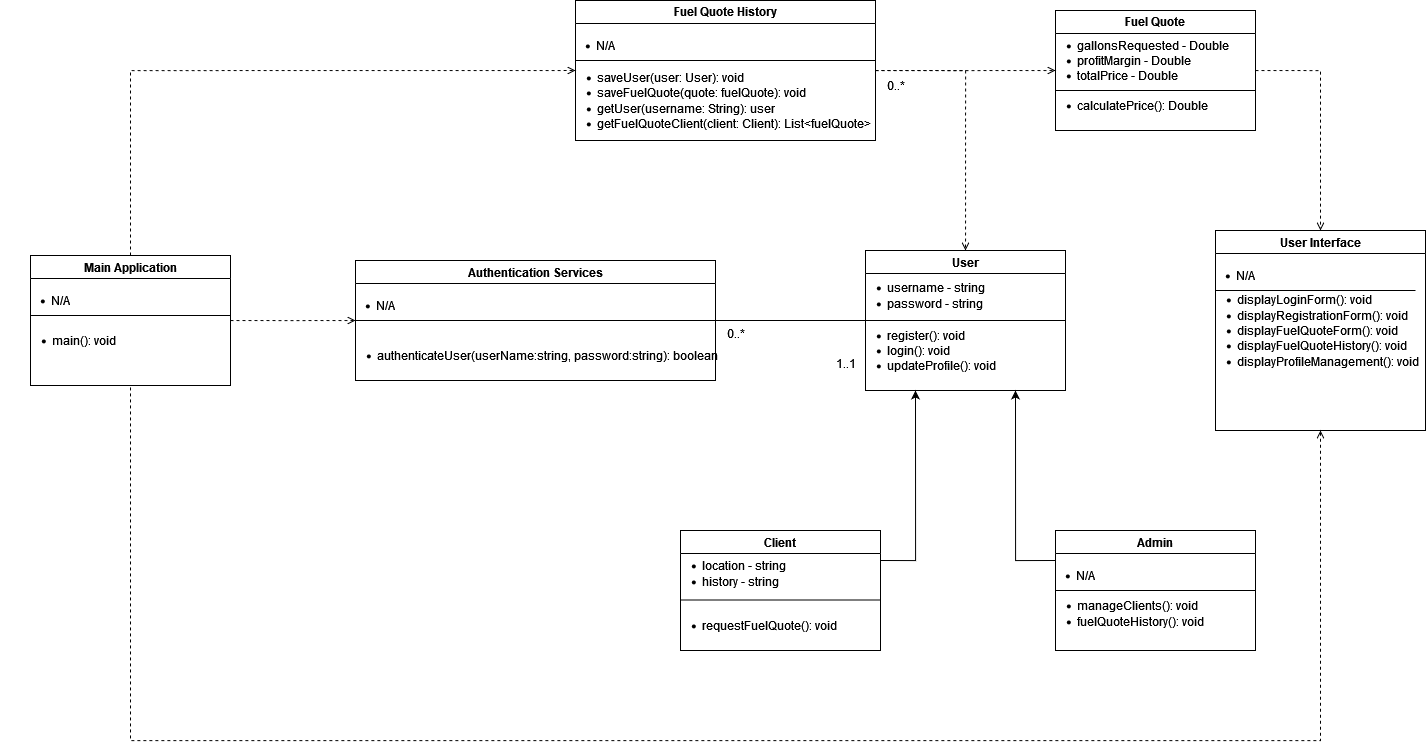

The diagram above was exported from draw.io. Its source (the exported page's mxGraphModel, read from the mxfile embedded in the PNG):
<mxGraphModel dx="2465" dy="1915" grid="1" gridSize="10" guides="1" tooltips="1" connect="1" arrows="1" fold="1" page="1" pageScale="1" pageWidth="850" pageHeight="1100" math="0" shadow="0">
  <root>
    <mxCell id="0" />
    <mxCell id="1" parent="0" />
    <mxCell id="2pomrl4o80ncVqmPvWuF-48" style="edgeStyle=orthogonalEdgeStyle;rounded=0;orthogonalLoop=1;jettySize=auto;html=1;exitX=1;exitY=0.5;exitDx=0;exitDy=0;entryX=0.5;entryY=0;entryDx=0;entryDy=0;endArrow=open;endFill=0;dashed=1;" edge="1" parent="1" source="2pomrl4o80ncVqmPvWuF-2" target="2pomrl4o80ncVqmPvWuF-4">
      <mxGeometry relative="1" as="geometry" />
    </mxCell>
    <mxCell id="2pomrl4o80ncVqmPvWuF-49" style="edgeStyle=orthogonalEdgeStyle;rounded=0;orthogonalLoop=1;jettySize=auto;html=1;exitX=1;exitY=0.5;exitDx=0;exitDy=0;endArrow=open;endFill=0;dashed=1;" edge="1" parent="1" source="2pomrl4o80ncVqmPvWuF-2">
      <mxGeometry relative="1" as="geometry">
        <mxPoint x="600" y="10" as="targetPoint" />
      </mxGeometry>
    </mxCell>
    <mxCell id="2pomrl4o80ncVqmPvWuF-2" value="Fuel Quote History" style="swimlane;whiteSpace=wrap;html=1;startSize=23;" vertex="1" parent="1">
      <mxGeometry x="120" y="-60" width="300" height="140" as="geometry" />
    </mxCell>
    <mxCell id="2pomrl4o80ncVqmPvWuF-18" value="" style="endArrow=none;html=1;rounded=0;entryX=0;entryY=0.5;entryDx=0;entryDy=0;" edge="1" parent="2pomrl4o80ncVqmPvWuF-2">
      <mxGeometry width="50" height="50" relative="1" as="geometry">
        <mxPoint x="300" y="60" as="sourcePoint" />
        <mxPoint y="60" as="targetPoint" />
        <Array as="points" />
      </mxGeometry>
    </mxCell>
    <mxCell id="2pomrl4o80ncVqmPvWuF-26" value="&lt;ul&gt;&lt;li&gt;N/A&lt;/li&gt;&lt;/ul&gt;" style="text;html=1;align=center;verticalAlign=middle;resizable=0;points=[];autosize=1;strokeColor=none;fillColor=none;" vertex="1" parent="2pomrl4o80ncVqmPvWuF-2">
      <mxGeometry x="-30" y="20" width="80" height="50" as="geometry" />
    </mxCell>
    <mxCell id="2pomrl4o80ncVqmPvWuF-35" value="&lt;div align=&quot;left&quot;&gt;&lt;ul&gt;&lt;li&gt;saveUser(user: User): void&lt;/li&gt;&lt;li&gt;saveFuelQuote(quote: fuelQuote): void&lt;/li&gt;&lt;li&gt;getUser(username: String): user&lt;/li&gt;&lt;li&gt;getFuelQuoteClient(client: Client): List&amp;lt;fuelQuote&amp;gt;&lt;br&gt;&lt;/li&gt;&lt;/ul&gt;&lt;/div&gt;" style="text;html=1;align=left;verticalAlign=middle;resizable=0;points=[];autosize=1;strokeColor=none;fillColor=none;" vertex="1" parent="2pomrl4o80ncVqmPvWuF-2">
      <mxGeometry x="-20" y="50" width="320" height="100" as="geometry" />
    </mxCell>
    <mxCell id="2pomrl4o80ncVqmPvWuF-50" style="edgeStyle=orthogonalEdgeStyle;rounded=0;orthogonalLoop=1;jettySize=auto;html=1;exitX=1;exitY=0.5;exitDx=0;exitDy=0;entryX=0.5;entryY=0;entryDx=0;entryDy=0;dashed=1;endArrow=open;endFill=0;" edge="1" parent="1" source="2pomrl4o80ncVqmPvWuF-3" target="2pomrl4o80ncVqmPvWuF-6">
      <mxGeometry relative="1" as="geometry" />
    </mxCell>
    <mxCell id="2pomrl4o80ncVqmPvWuF-3" value="Fuel Quote" style="swimlane;whiteSpace=wrap;html=1;startSize=23;" vertex="1" parent="1">
      <mxGeometry x="600" y="-50" width="200" height="120" as="geometry" />
    </mxCell>
    <mxCell id="2pomrl4o80ncVqmPvWuF-16" value="" style="endArrow=none;html=1;rounded=0;entryX=0;entryY=0.5;entryDx=0;entryDy=0;exitX=1;exitY=0.5;exitDx=0;exitDy=0;" edge="1" parent="2pomrl4o80ncVqmPvWuF-3">
      <mxGeometry width="50" height="50" relative="1" as="geometry">
        <mxPoint x="200" y="80" as="sourcePoint" />
        <mxPoint y="80" as="targetPoint" />
        <Array as="points">
          <mxPoint x="100" y="80" />
        </Array>
      </mxGeometry>
    </mxCell>
    <mxCell id="2pomrl4o80ncVqmPvWuF-37" value="&lt;div align=&quot;left&quot;&gt;&lt;ul&gt;&lt;li&gt;gallonsRequested - Double&lt;/li&gt;&lt;li&gt;profitMargin - Double&lt;/li&gt;&lt;li&gt;totalPrice - Double&lt;br&gt;&lt;/li&gt;&lt;/ul&gt;&lt;/div&gt;" style="text;html=1;align=left;verticalAlign=middle;resizable=0;points=[];autosize=1;strokeColor=none;fillColor=none;" vertex="1" parent="2pomrl4o80ncVqmPvWuF-3">
      <mxGeometry x="-20" y="10" width="200" height="80" as="geometry" />
    </mxCell>
    <mxCell id="2pomrl4o80ncVqmPvWuF-38" value="&lt;div align=&quot;left&quot;&gt;&lt;ul&gt;&lt;li&gt;calculatePrice(): Double&lt;/li&gt;&lt;/ul&gt;&lt;/div&gt;" style="text;html=1;align=left;verticalAlign=middle;resizable=0;points=[];autosize=1;strokeColor=none;fillColor=none;" vertex="1" parent="2pomrl4o80ncVqmPvWuF-3">
      <mxGeometry x="-20" y="70" width="190" height="50" as="geometry" />
    </mxCell>
    <mxCell id="2pomrl4o80ncVqmPvWuF-4" value="User" style="swimlane;whiteSpace=wrap;html=1;startSize=23;" vertex="1" parent="1">
      <mxGeometry x="410" y="190" width="200" height="140" as="geometry" />
    </mxCell>
    <mxCell id="2pomrl4o80ncVqmPvWuF-22" value="" style="endArrow=none;html=1;rounded=0;entryX=0;entryY=0.5;entryDx=0;entryDy=0;exitX=1;exitY=0.5;exitDx=0;exitDy=0;" edge="1" parent="2pomrl4o80ncVqmPvWuF-4">
      <mxGeometry width="50" height="50" relative="1" as="geometry">
        <mxPoint x="200" y="70" as="sourcePoint" />
        <mxPoint y="70" as="targetPoint" />
        <Array as="points" />
      </mxGeometry>
    </mxCell>
    <mxCell id="2pomrl4o80ncVqmPvWuF-33" value="&lt;div align=&quot;left&quot;&gt;&lt;ul&gt;&lt;li&gt;username - string&lt;/li&gt;&lt;li&gt;password - string&lt;br&gt;&lt;/li&gt;&lt;/ul&gt;&lt;/div&gt;" style="text;html=1;align=left;verticalAlign=middle;resizable=0;points=[];autosize=1;strokeColor=none;fillColor=none;" vertex="1" parent="2pomrl4o80ncVqmPvWuF-4">
      <mxGeometry x="-20" y="10" width="160" height="70" as="geometry" />
    </mxCell>
    <mxCell id="2pomrl4o80ncVqmPvWuF-34" value="&lt;div align=&quot;left&quot;&gt;&lt;ul&gt;&lt;li&gt;register(): void&lt;/li&gt;&lt;li&gt;login(): void&lt;/li&gt;&lt;li&gt;updateProfile(): void&lt;/li&gt;&lt;/ul&gt;&lt;/div&gt;" style="text;html=1;align=left;verticalAlign=middle;resizable=0;points=[];autosize=1;strokeColor=none;fillColor=none;" vertex="1" parent="2pomrl4o80ncVqmPvWuF-4">
      <mxGeometry x="-20" y="60" width="170" height="80" as="geometry" />
    </mxCell>
    <mxCell id="2pomrl4o80ncVqmPvWuF-44" value="1..1" style="text;html=1;align=center;verticalAlign=middle;resizable=0;points=[];autosize=1;strokeColor=none;fillColor=none;" vertex="1" parent="2pomrl4o80ncVqmPvWuF-4">
      <mxGeometry x="-40" y="98" width="40" height="30" as="geometry" />
    </mxCell>
    <mxCell id="2pomrl4o80ncVqmPvWuF-46" style="edgeStyle=orthogonalEdgeStyle;rounded=0;orthogonalLoop=1;jettySize=auto;html=1;exitX=0.5;exitY=1;exitDx=0;exitDy=0;entryX=0.5;entryY=1;entryDx=0;entryDy=0;endArrow=none;endFill=0;startArrow=open;startFill=0;dashed=1;" edge="1" parent="1" source="2pomrl4o80ncVqmPvWuF-6" target="2pomrl4o80ncVqmPvWuF-11">
      <mxGeometry relative="1" as="geometry">
        <mxPoint x="-450" y="420" as="targetPoint" />
        <Array as="points">
          <mxPoint x="865" y="680" />
          <mxPoint x="-325" y="680" />
        </Array>
      </mxGeometry>
    </mxCell>
    <mxCell id="2pomrl4o80ncVqmPvWuF-6" value="User Interface " style="swimlane;whiteSpace=wrap;html=1;startSize=23;" vertex="1" parent="1">
      <mxGeometry x="760" y="170" width="210" height="200" as="geometry" />
    </mxCell>
    <mxCell id="2pomrl4o80ncVqmPvWuF-21" value="" style="endArrow=none;html=1;rounded=0;entryX=0;entryY=0.5;entryDx=0;entryDy=0;exitX=1;exitY=0.5;exitDx=0;exitDy=0;" edge="1" parent="2pomrl4o80ncVqmPvWuF-6">
      <mxGeometry width="50" height="50" relative="1" as="geometry">
        <mxPoint x="200" y="60" as="sourcePoint" />
        <mxPoint y="60" as="targetPoint" />
        <Array as="points" />
      </mxGeometry>
    </mxCell>
    <mxCell id="2pomrl4o80ncVqmPvWuF-24" value="&lt;ul&gt;&lt;li&gt;N/A&lt;/li&gt;&lt;/ul&gt;" style="text;html=1;align=center;verticalAlign=middle;resizable=0;points=[];autosize=1;strokeColor=none;fillColor=none;" vertex="1" parent="2pomrl4o80ncVqmPvWuF-6">
      <mxGeometry x="-30" y="20" width="80" height="50" as="geometry" />
    </mxCell>
    <mxCell id="2pomrl4o80ncVqmPvWuF-39" value="&lt;ul&gt;&lt;li&gt;displayLoginForm(): void&lt;/li&gt;&lt;li&gt;displayRegistrationForm(): void&lt;/li&gt;&lt;li&gt;displayFuelQuoteForm(): void&lt;/li&gt;&lt;li&gt;displayFuelQuoteHistory(): void&lt;/li&gt;&lt;li&gt;displayProfileManagement(): void&lt;/li&gt;&lt;/ul&gt;" style="text;html=1;align=left;verticalAlign=middle;resizable=0;points=[];autosize=1;strokeColor=none;fillColor=none;" vertex="1" parent="2pomrl4o80ncVqmPvWuF-6">
      <mxGeometry x="-20" y="45" width="230" height="110" as="geometry" />
    </mxCell>
    <mxCell id="2pomrl4o80ncVqmPvWuF-41" style="edgeStyle=orthogonalEdgeStyle;rounded=0;orthogonalLoop=1;jettySize=auto;html=1;exitX=0;exitY=0.25;exitDx=0;exitDy=0;entryX=0.75;entryY=1;entryDx=0;entryDy=0;" edge="1" parent="1" source="2pomrl4o80ncVqmPvWuF-7" target="2pomrl4o80ncVqmPvWuF-4">
      <mxGeometry relative="1" as="geometry" />
    </mxCell>
    <mxCell id="2pomrl4o80ncVqmPvWuF-7" value="Admin" style="swimlane;whiteSpace=wrap;html=1;startSize=23;" vertex="1" parent="1">
      <mxGeometry x="600" y="470" width="200" height="120" as="geometry" />
    </mxCell>
    <mxCell id="2pomrl4o80ncVqmPvWuF-19" value="" style="endArrow=none;html=1;rounded=0;entryX=0;entryY=0.5;entryDx=0;entryDy=0;exitX=1;exitY=0.5;exitDx=0;exitDy=0;" edge="1" parent="2pomrl4o80ncVqmPvWuF-7">
      <mxGeometry width="50" height="50" relative="1" as="geometry">
        <mxPoint x="200" y="60" as="sourcePoint" />
        <mxPoint y="60" as="targetPoint" />
        <Array as="points" />
      </mxGeometry>
    </mxCell>
    <mxCell id="2pomrl4o80ncVqmPvWuF-29" value="&lt;div align=&quot;left&quot;&gt;&lt;ul&gt;&lt;li&gt;manageClients(): void&lt;/li&gt;&lt;li&gt;fuelQuoteHistory(): void&lt;br&gt;&lt;/li&gt;&lt;/ul&gt;&lt;/div&gt;" style="text;html=1;align=left;verticalAlign=middle;resizable=0;points=[];autosize=1;strokeColor=none;fillColor=none;" vertex="1" parent="2pomrl4o80ncVqmPvWuF-7">
      <mxGeometry x="-20" y="48" width="190" height="70" as="geometry" />
    </mxCell>
    <mxCell id="2pomrl4o80ncVqmPvWuF-25" value="&lt;ul&gt;&lt;li&gt;N/A&lt;/li&gt;&lt;/ul&gt;" style="text;html=1;align=center;verticalAlign=middle;resizable=0;points=[];autosize=1;strokeColor=none;fillColor=none;" vertex="1" parent="2pomrl4o80ncVqmPvWuF-7">
      <mxGeometry x="-30" y="20" width="80" height="50" as="geometry" />
    </mxCell>
    <mxCell id="2pomrl4o80ncVqmPvWuF-40" style="edgeStyle=orthogonalEdgeStyle;rounded=0;orthogonalLoop=1;jettySize=auto;html=1;exitX=1;exitY=0.25;exitDx=0;exitDy=0;entryX=0.25;entryY=1;entryDx=0;entryDy=0;" edge="1" parent="1" source="2pomrl4o80ncVqmPvWuF-8" target="2pomrl4o80ncVqmPvWuF-4">
      <mxGeometry relative="1" as="geometry" />
    </mxCell>
    <mxCell id="2pomrl4o80ncVqmPvWuF-8" value="Client" style="swimlane;whiteSpace=wrap;html=1;startSize=23;" vertex="1" parent="1">
      <mxGeometry x="225" y="470" width="200" height="120" as="geometry" />
    </mxCell>
    <mxCell id="2pomrl4o80ncVqmPvWuF-20" value="" style="endArrow=none;html=1;rounded=0;entryX=0;entryY=0.5;entryDx=0;entryDy=0;exitX=1;exitY=0.5;exitDx=0;exitDy=0;" edge="1" parent="2pomrl4o80ncVqmPvWuF-8">
      <mxGeometry width="50" height="50" relative="1" as="geometry">
        <mxPoint x="200" y="69.5" as="sourcePoint" />
        <mxPoint y="69.5" as="targetPoint" />
        <Array as="points" />
      </mxGeometry>
    </mxCell>
    <mxCell id="2pomrl4o80ncVqmPvWuF-27" value="&lt;div align=&quot;left&quot;&gt;&lt;ul&gt;&lt;li&gt;location - string&lt;/li&gt;&lt;li&gt;history - string&lt;br&gt;&lt;/li&gt;&lt;/ul&gt;&lt;/div&gt;" style="text;html=1;align=left;verticalAlign=middle;resizable=0;points=[];autosize=1;strokeColor=none;fillColor=none;" vertex="1" parent="2pomrl4o80ncVqmPvWuF-8">
      <mxGeometry x="-20" y="8" width="140" height="70" as="geometry" />
    </mxCell>
    <mxCell id="2pomrl4o80ncVqmPvWuF-28" value="&lt;div align=&quot;left&quot;&gt;&lt;ul&gt;&lt;li&gt;requestFuelQuote(): void&lt;br&gt;&lt;/li&gt;&lt;/ul&gt;&lt;/div&gt;" style="text;html=1;align=left;verticalAlign=middle;resizable=0;points=[];autosize=1;strokeColor=none;fillColor=none;" vertex="1" parent="2pomrl4o80ncVqmPvWuF-8">
      <mxGeometry x="-20" y="70" width="190" height="50" as="geometry" />
    </mxCell>
    <mxCell id="2pomrl4o80ncVqmPvWuF-42" style="edgeStyle=orthogonalEdgeStyle;rounded=0;orthogonalLoop=1;jettySize=auto;html=1;exitX=1;exitY=0.5;exitDx=0;exitDy=0;entryX=0;entryY=0.5;entryDx=0;entryDy=0;endArrow=none;endFill=0;" edge="1" parent="1" source="2pomrl4o80ncVqmPvWuF-9" target="2pomrl4o80ncVqmPvWuF-4">
      <mxGeometry relative="1" as="geometry">
        <mxPoint x="370" y="330" as="targetPoint" />
      </mxGeometry>
    </mxCell>
    <mxCell id="2pomrl4o80ncVqmPvWuF-9" value="Authentication Services" style="swimlane;whiteSpace=wrap;html=1;startSize=23;" vertex="1" parent="1">
      <mxGeometry x="-100" y="200" width="360" height="120" as="geometry" />
    </mxCell>
    <mxCell id="2pomrl4o80ncVqmPvWuF-17" value="" style="endArrow=none;html=1;rounded=0;entryX=0;entryY=0.5;entryDx=0;entryDy=0;" edge="1" parent="2pomrl4o80ncVqmPvWuF-9">
      <mxGeometry width="50" height="50" relative="1" as="geometry">
        <mxPoint x="360" y="60" as="sourcePoint" />
        <mxPoint y="60" as="targetPoint" />
        <Array as="points" />
      </mxGeometry>
    </mxCell>
    <mxCell id="2pomrl4o80ncVqmPvWuF-23" value="&lt;ul&gt;&lt;li&gt;N/A&lt;/li&gt;&lt;/ul&gt;" style="text;html=1;align=center;verticalAlign=middle;resizable=0;points=[];autosize=1;strokeColor=none;fillColor=none;" vertex="1" parent="2pomrl4o80ncVqmPvWuF-9">
      <mxGeometry x="-30" y="20" width="80" height="50" as="geometry" />
    </mxCell>
    <mxCell id="2pomrl4o80ncVqmPvWuF-30" value="&lt;div align=&quot;left&quot;&gt;&lt;ul&gt;&lt;li&gt;authenticateUser(userName:string, password:string): boolean&lt;/li&gt;&lt;/ul&gt;&lt;/div&gt;" style="text;html=1;align=left;verticalAlign=middle;resizable=0;points=[];autosize=1;strokeColor=none;fillColor=none;" vertex="1" parent="2pomrl4o80ncVqmPvWuF-9">
      <mxGeometry x="-20" y="70" width="380" height="50" as="geometry" />
    </mxCell>
    <mxCell id="2pomrl4o80ncVqmPvWuF-45" style="edgeStyle=orthogonalEdgeStyle;rounded=0;orthogonalLoop=1;jettySize=auto;html=1;exitX=1;exitY=0.5;exitDx=0;exitDy=0;dashed=1;endArrow=open;endFill=0;" edge="1" parent="1" source="2pomrl4o80ncVqmPvWuF-11">
      <mxGeometry relative="1" as="geometry">
        <mxPoint x="-100" y="260" as="targetPoint" />
      </mxGeometry>
    </mxCell>
    <mxCell id="2pomrl4o80ncVqmPvWuF-47" style="edgeStyle=orthogonalEdgeStyle;rounded=0;orthogonalLoop=1;jettySize=auto;html=1;exitX=0.5;exitY=0;exitDx=0;exitDy=0;entryX=0;entryY=0.5;entryDx=0;entryDy=0;dashed=1;endArrow=open;endFill=0;" edge="1" parent="1" source="2pomrl4o80ncVqmPvWuF-11" target="2pomrl4o80ncVqmPvWuF-2">
      <mxGeometry relative="1" as="geometry">
        <mxPoint x="-330" y="-10" as="targetPoint" />
      </mxGeometry>
    </mxCell>
    <mxCell id="2pomrl4o80ncVqmPvWuF-11" value="Main Application" style="swimlane;whiteSpace=wrap;html=1;startSize=23;" vertex="1" parent="1">
      <mxGeometry x="-425" y="195" width="200" height="130" as="geometry" />
    </mxCell>
    <mxCell id="2pomrl4o80ncVqmPvWuF-12" value="&lt;ul&gt;&lt;li&gt;N/A&lt;/li&gt;&lt;/ul&gt;" style="text;html=1;align=center;verticalAlign=middle;resizable=0;points=[];autosize=1;strokeColor=none;fillColor=none;" vertex="1" parent="2pomrl4o80ncVqmPvWuF-11">
      <mxGeometry x="-30" y="20" width="80" height="50" as="geometry" />
    </mxCell>
    <mxCell id="2pomrl4o80ncVqmPvWuF-13" value="&lt;div align=&quot;left&quot;&gt;&lt;ul&gt;&lt;li&gt;main(): void&lt;/li&gt;&lt;/ul&gt;&lt;/div&gt;" style="text;html=1;align=left;verticalAlign=middle;resizable=0;points=[];autosize=1;strokeColor=none;fillColor=none;" vertex="1" parent="2pomrl4o80ncVqmPvWuF-11">
      <mxGeometry x="-20" y="60" width="120" height="50" as="geometry" />
    </mxCell>
    <mxCell id="2pomrl4o80ncVqmPvWuF-14" value="" style="endArrow=none;html=1;rounded=0;entryX=0;entryY=0.5;entryDx=0;entryDy=0;exitX=1;exitY=0.5;exitDx=0;exitDy=0;" edge="1" parent="2pomrl4o80ncVqmPvWuF-11">
      <mxGeometry width="50" height="50" relative="1" as="geometry">
        <mxPoint x="200" y="60" as="sourcePoint" />
        <mxPoint y="60" as="targetPoint" />
        <Array as="points" />
      </mxGeometry>
    </mxCell>
    <mxCell id="2pomrl4o80ncVqmPvWuF-43" value="0..*" style="text;html=1;align=center;verticalAlign=middle;resizable=0;points=[];autosize=1;strokeColor=none;fillColor=none;" vertex="1" parent="1">
      <mxGeometry x="260" y="258" width="40" height="30" as="geometry" />
    </mxCell>
    <mxCell id="2pomrl4o80ncVqmPvWuF-51" value="0..*" style="text;html=1;align=center;verticalAlign=middle;resizable=0;points=[];autosize=1;strokeColor=none;fillColor=none;" vertex="1" parent="1">
      <mxGeometry x="420" y="10" width="40" height="30" as="geometry" />
    </mxCell>
  </root>
</mxGraphModel>